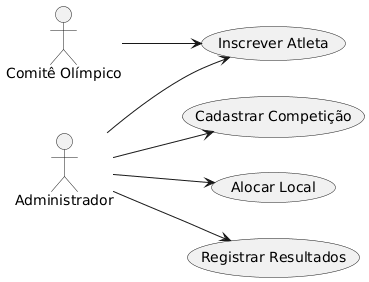

The diagram above was rendered by PlantUML. Its source (embedded in the PNG):
@startuml
left to right direction

actor "Administrador" as Admin
actor "Comitê Olímpico" as Comite

usecase "Cadastrar Competição" as UC1
usecase "Inscrever Atleta" as UC2
usecase "Alocar Local" as UC3
usecase "Registrar Resultados" as UC4

Admin --> UC1
Admin --> UC2
Admin --> UC3
Admin --> UC4

Comite --> UC2
@enduml